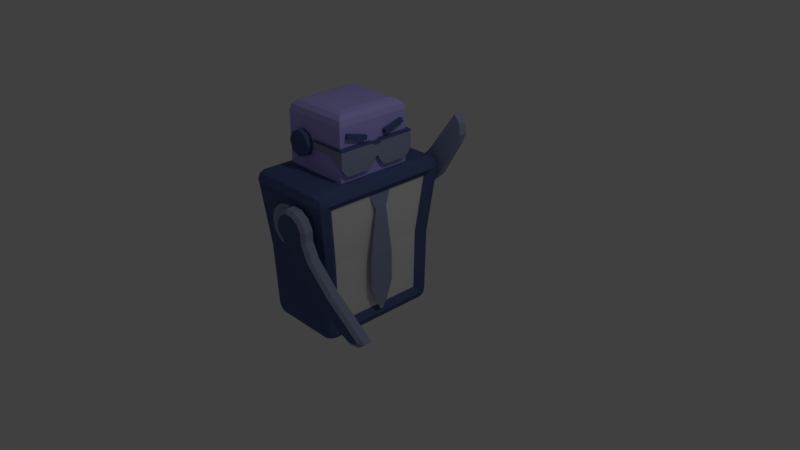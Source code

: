 # Source: bot_1.blend  (saved by Blender 2.79.0; exported with 4.5.12 LTS)
import bpy
from mathutils import Matrix  # noqa: F401  (used for matrix-valued properties, if any)

bpy.ops.wm.read_factory_settings(use_empty=True)
scene = bpy.context.scene
scene.name = 'Scene'

# ---- collections
col_collection_1 = bpy.data.collections.new('Collection 1'); scene.collection.children.link(col_collection_1)

# ---- materials (node trees are filled in below, after node groups)
mat_material_005 = bpy.data.materials.new('Material.005')
mat_material_005.alpha_threshold = 0.0
mat_material_005.use_transparent_shadow = False
mat_material_005.roughness = 0.5
mat_material_006 = bpy.data.materials.new('Material.006')
mat_material_006.alpha_threshold = 0.0
mat_material_006.use_transparent_shadow = False
mat_material_006.diffuse_color = (0.8689, 0.8689, 0.8689, 1.0)
mat_material_006.roughness = 0.5
mat_material_007 = bpy.data.materials.new('Material.007')
mat_material_007.alpha_threshold = 0.0
mat_material_007.use_transparent_shadow = False
mat_material_007.diffuse_color = (0.09531, 0.1329, 0.305, 1.0)
mat_material_007.roughness = 0.5
mat_material_008 = bpy.data.materials.new('Material.008')
mat_material_008.alpha_threshold = 0.0
mat_material_008.use_transparent_shadow = False
mat_material_008.diffuse_color = (0.314, 0.3663, 0.5457, 1.0)
mat_material_008.roughness = 0.5
mat_material_009 = bpy.data.materials.new('Material.009')
mat_material_009.alpha_threshold = 0.0
mat_material_009.use_transparent_shadow = False
mat_material_009.diffuse_color = (0.4851, 0.4452, 1.0, 1.0)
mat_material_009.roughness = 0.5

# ---- material node trees

# ---- world
world_world = bpy.data.worlds.new('World'); scene.world = world_world
world_world.color = (0.05088, 0.05088, 0.05088)
world_world.use_sun_shadow = False
world_world.sun_shadow_jitter_overblur = 0.0
world_world.cycles.sampling_method = 'MANUAL'

# ---- cameras
cam_camera = bpy.data.cameras.new('Camera')
cam_camera.clip_end = 100.0
cam_camera.lens = 35.0
cam_camera.sensor_width = 32.0
cam_camera.sensor_height = 18.0
cam_camera.ortho_scale = 7.314
cam_camera.dof.focus_distance = 0.0
cam_camera.dof.aperture_fstop = 128.0

# ---- lights
light_lamp = bpy.data.lights.new('Lamp', 'POINT')
light_lamp.transmission_factor = 0.0
light_lamp.cutoff_distance = 30.0
light_lamp.energy = 100.0
light_lamp.shadow_buffer_clip_start = 1.001
light_lamp.shadow_soft_size = 0.1
light_lamp.shadow_maximum_resolution = 0.006
light_lamp.use_absolute_resolution = True

# ---- meshes
me_cube = bpy.data.meshes.new('Cube')
me_cube.from_pydata([(-0.5501, -0.616, 1.696), (-0.5501, 0.616, 1.696), (-0.4272, 0.616, 1.645), (-0.4272, -0.616, 1.645), (-0.3762, 0.616, 1.522), (-0.3762, -0.616, 1.522), (-0.4272, 0.616, 1.399), (-0.4272, -0.616, 1.399), (-0.5501, 0.616, 1.348), (-0.5501, -0.616, 1.348), (-0.673, 0.616, 1.399), (-0.673, -0.616, 1.399), (-0.7239, 0.616, 1.522), (-0.7239, -0.616, 1.522), (-0.673, 0.616, 1.645), (-0.673, -0.616, 1.645), (-0.4526, 1.037, 0.882), (-0.4526, -1.037, 0.882), (-0.5537, 1.037, 0.7808), (-0.5537, -1.037, 0.7808), (-0.5908, 1.037, 0.6427), (-0.5908, -1.037, 0.6427), (-0.5537, 1.037, 0.5045), (-0.5537, -1.037, 0.5045), (-0.4526, 1.037, 0.4033), (-0.4526, -1.037, 0.4033), (-0.3144, 1.037, 0.3663), (-0.3144, -1.037, 0.3663), (-0.1762, 1.037, 0.4033), (-0.1762, -1.037, 0.4033), (-0.07509, 1.037, 0.5045), (-0.07509, -1.037, 0.5045), (-0.03807, 1.037, 0.6427), (-0.03807, -1.037, 0.6427), (-0.07509, 1.037, 0.7808), (-0.07509, -1.037, 0.7808), (-0.1762, 1.037, 0.882), (-0.1762, -1.037, 0.882), (-0.3144, 1.037, 0.919), (-0.3144, -1.037, 0.919), (-0.8618, -1.0, 1.037), (-0.8618, 1.0, 1.037), (0.09674, -0.8645, -0.7793), (0.2153, 0.1653, 0.9348), (0.2153, -0.1653, 0.9348), (0.2367, -0.08289, 0.746), (0.2367, 0.08289, 0.746), (0.2367, -0.1761, 0.06599), (0.2367, 0.1761, 0.06599), (0.2367, -0.1761, -0.339), (0.2367, 0.1761, -0.339), (0.2367, -0.07338, -0.6157), (0.2367, 0.07338, -0.6157), (0.1198, -0.02614, 1.365), (0.1198, -0.1469, 1.262), (0.1198, -0.1469, 1.612), (0.1198, -0.02614, 1.587), (0.1198, -0.4492, 1.262), (0.1198, -0.4492, 1.612), (0.1198, -0.5495, 1.369), (0.1198, -0.5495, 1.612), (0.1198, -0.08654, 1.295), (0.1198, -0.08654, 1.612), (0.1198, -0.4994, 1.298), (0.1198, -0.4994, 1.612), (0.1198, 0.558, 1.365), (0.1198, 0.4372, 1.262), (0.1198, 0.4372, 1.612), (0.1198, 0.558, 1.612), (0.1198, 0.1349, 1.262), (0.1198, 0.1349, 1.612), (0.1198, 0.03464, 1.369), (0.1198, 0.03464, 1.587), (0.1198, 0.4976, 1.295), (0.1198, 0.4976, 1.612), (0.1198, 0.08476, 1.298), (0.1198, 0.08476, 1.612), (0.1198, -0.02614, 1.39), (0.1198, 0.03464, 1.393), (0.1198, 0.004251, 1.407), (0.1198, -0.01095, 1.403), (0.1198, 0.01945, 1.404), (0.1757, -0.08654, 1.295), (0.1757, -0.1469, 1.262), (0.1757, -0.08654, 1.612), (0.1757, -0.02614, 1.587), (0.1757, -0.1469, 1.612), (0.1757, -0.02614, 1.39), (0.1757, -0.4492, 1.262), (0.1757, -0.4492, 1.612), (0.1757, -0.5495, 1.369), (0.1757, -0.5495, 1.612), (0.1757, -0.4994, 1.298), (0.1757, -0.4994, 1.612), (0.1757, -0.02614, 1.365), (0.1757, 0.4976, 1.295), (0.1757, 0.4372, 1.262), (0.1757, 0.4976, 1.612), (0.1757, 0.558, 1.612), (0.1757, 0.4372, 1.612), (0.1757, 0.558, 1.365), (0.1757, 0.1349, 1.262), (0.1757, 0.1349, 1.612), (0.1757, 0.03464, 1.393), (0.1757, 0.03464, 1.587), (0.1757, 0.08476, 1.298), (0.1757, 0.08476, 1.612), (0.1757, 0.03464, 1.369), (0.1757, 0.01945, 1.404), (0.1757, -0.01095, 1.403), (0.1757, 0.004251, 1.407), (-0.7833, 0.7451, -0.8988), (-0.7833, 0.8645, -0.7793), (-0.8334, 0.6676, -0.6968), (-0.7833, 0.8295, -0.8638), (-0.8523, 0.814, -0.8483), (-0.8678, 0.8295, -0.7793), (-0.8678, 0.7451, -0.8638), (-0.8618, 1.0, 1.037), (-0.8269, 0.5232, 1.175), (-0.9218, 0.7737, 0.9546), (-0.8618, 0.9595, 1.135), (-0.9416, 0.9416, 1.117), (-0.9595, 0.8618, 1.135), (-0.9595, 0.9595, 1.037), (-0.7833, -0.7451, -0.8988), (-0.8334, -0.6676, -0.6968), (-0.7833, -0.8645, -0.7793), (-0.8678, -0.7451, -0.8638), (-0.8523, -0.814, -0.8483), (-0.8678, -0.8295, -0.7793), (-0.7833, -0.8295, -0.8638), (-0.8269, -0.5232, 1.175), (-0.8618, -1.0, 1.037), (-0.9218, -0.7737, 0.9546), (-0.8618, -0.9595, 1.135), (-0.9416, -0.9416, 1.117), (-0.9595, -0.9595, 1.037), (-0.9595, -0.8618, 1.135), (0.09674, 0.7451, -0.8988), (0.1427, 0.6566, -0.6909), (0.09674, 0.8645, -0.7793), (0.1812, 0.7451, -0.8638), (0.1657, 0.814, -0.8483), (0.1812, 0.8295, -0.7793), (0.09674, 0.8295, -0.8638), (0.1212, 0.5232, 1.175), (0.1562, 1.0, 1.037), (0.2093, 0.7595, 0.9348), (0.1562, 0.9595, 1.135), (0.236, 0.9416, 1.117), (0.2539, 0.9595, 1.037), (0.2539, 0.8618, 1.135), (0.09674, -0.7451, -0.8988), (0.09674, -0.8645, -0.7793), (0.1427, -0.6566, -0.6909), (0.09674, -0.8295, -0.8638), (0.1657, -0.814, -0.8483), (0.1812, -0.8295, -0.7793), (0.1812, -0.7451, -0.8638), (0.1212, -0.5232, 1.175), (0.2093, -0.7595, 0.9348), (0.1562, -1.0, 1.037), (0.2539, -0.8618, 1.135), (0.236, -0.9416, 1.117), (0.2539, -0.9595, 1.037), (0.1562, -0.9595, 1.135), (-0.8618, 0.8618, 1.175), (-0.8618, -0.8618, 1.175), (0.1562, -0.8618, 1.175), (0.1562, 0.8618, 1.175), (-0.8269, 0.5232, 1.869), (-0.6828, 0.3791, 2.013), (-0.8076, 0.5039, 1.941), (-0.7548, 0.4512, 1.994), (-0.6828, -0.3791, 2.013), (-0.8269, -0.5232, 1.869), (-0.7548, -0.4512, 1.994), (-0.8076, -0.5039, 1.941), (-0.02287, -0.3791, 2.013), (0.1212, -0.5232, 1.869), (0.04918, -0.4512, 1.994), (0.1019, -0.5039, 1.941), (-0.02287, 0.3791, 2.013), (0.1212, 0.5232, 1.869), (0.04918, 0.4512, 1.994), (0.1019, 0.5039, 1.941), (0.2944, -0.8618, 1.037), (0.2162, -0.7451, -0.7793), (0.2162, 0.7451, -0.7793), (0.2944, 0.8618, 1.037), (0.2367, -0.03578, -0.6799), (0.2367, 0.03578, -0.6799), (0.1198, -0.1444, 1.706), (0.1198, -0.4364, 1.784), (0.1097, 0.4228, 1.782), (0.1297, 0.1308, 1.706), (0.1757, -0.1444, 1.706), (0.1757, -0.4364, 1.784), (0.1655, 0.4264, 1.783), (0.1855, 0.1343, 1.708), (0.1198, -0.1598, 1.648), (0.1198, -0.4518, 1.726), (0.11, 0.4378, 1.724), (0.13, 0.1457, 1.649), (0.1757, -0.1598, 1.648), (0.1757, -0.4518, 1.726), (0.1658, 0.4413, 1.725), (0.1858, 0.1492, 1.65), (-0.3144, 0.95, 0.3663), (-0.3144, -0.95, 0.3663), (-0.5908, 0.9706, 0.6427), (-0.5908, -0.9706, 0.6427), (-0.3144, 0.9912, 0.919), (-0.3144, -0.9912, 0.919), (-0.1762, 0.9884, 0.882), (-0.1762, -0.9884, 0.882), (-0.5537, 0.9603, 0.5045), (-0.5537, -0.9603, 0.5045), (-0.1762, 0.9527, 0.4033), (-0.1762, -0.9527, 0.4033), (-0.4526, 0.9527, 0.4033), (-0.4526, -0.9527, 0.4033), (-0.03807, 0.9706, 0.6427), (-0.03807, -0.9706, 0.6427), (-0.4526, 0.9884, 0.882), (-0.4526, -0.9884, 0.882), (-0.07509, 0.9809, 0.7808), (-0.07509, -0.9809, 0.7808), (-0.5537, 0.9809, 0.7808), (-0.5537, -0.9809, 0.7808), (-0.07509, 0.9603, 0.5045), (-0.07509, -0.9603, 0.5045), (-0.04675, -0.5495, 1.491), (-0.04675, -0.5495, 1.612), (-0.04675, 0.558, 1.486), (-0.04675, 0.558, 1.612), (-0.3569, -0.5495, 1.491), (-0.3569, -0.5495, 1.612), (-0.3569, 0.558, 1.486), (-0.3569, 0.558, 1.612), (-0.9028, 0.7451, -0.7793), (-0.9028, -0.7451, -0.7793), (-1.0, 0.8618, 1.037), (-1.0, -0.8618, 1.037), (-0.673, 0.5232, 1.645), (-0.673, -0.5232, 1.645), (-0.5501, 0.5232, 1.696), (-0.5501, -0.5232, 1.696), (-0.5501, 0.5232, 1.348), (-0.5501, -0.5232, 1.348), (-0.7239, 0.5232, 1.522), (-0.7239, -0.5232, 1.522), (-0.673, 0.5232, 1.399), (-0.673, -0.5232, 1.399), (-0.3762, 0.5232, 1.522), (-0.3762, -0.5232, 1.522), (-0.4272, 0.5232, 1.645), (-0.4272, -0.5232, 1.645), (-0.4272, 0.5232, 1.399), (-0.4272, -0.5232, 1.399), (0.1198, -0.5495, 1.582), (0.1198, 0.558, 1.582), (0.1757, -0.1469, 1.582), (0.1757, -0.02614, 1.552), (0.1757, -0.4492, 1.582), (0.1757, -0.5495, 1.582), (0.1757, -0.4994, 1.582), (0.1757, -0.08654, 1.582), (0.1757, 0.4372, 1.582), (0.1757, 0.558, 1.582), (0.1757, 0.1349, 1.582), (0.1757, 0.03464, 1.554), (0.1757, 0.08476, 1.582), (0.1757, 0.4976, 1.582), (-0.04675, -0.5495, 1.582), (-0.04675, 0.558, 1.582), (-0.3569, -0.5495, 1.582), (-0.3569, 0.558, 1.58), (0.228, -0.01787, -0.71), (0.228, 0.01779, -0.71), (0.2239, -0.7591, 0.1108), (0.1883, -0.8452, 0.1108), (0.1022, -0.8809, 0.1108), (0.1022, 0.8809, 0.1108), (0.1883, 0.8452, 0.1108), (0.2239, 0.7591, 0.1108), (0.149, -0.669, 0.1438), (0.149, 0.669, 0.1438), (-0.8042, 0.8975, 0.1108), (-0.8918, 0.8611, 0.1108), (-0.9282, 0.7735, 0.1108), (-0.8042, -0.8975, 0.1108), (-0.8918, -0.8611, 0.1108), (-0.9282, -0.7735, 0.1108), (-0.8569, 0.6936, 0.125), (-0.8569, -0.6936, 0.125)], [], [(3, 0, 15, 13, 11, 9, 7, 5), (10, 253, 251, 12), (8, 249, 253, 10), (6, 259, 249, 8), (1, 2, 4, 6, 8, 10, 12, 14), (4, 255, 259, 6), (14, 245, 247, 1), (2, 257, 255, 4), (1, 247, 257, 2), (12, 251, 245, 14), (17, 39, 214, 226), (23, 25, 27, 29, 31, 33, 35, 37, 39, 17, 19, 21), (25, 23, 218, 222), (35, 33, 224, 228), (19, 17, 226, 230), (27, 25, 222, 210), (22, 20, 18, 16, 38, 36, 34, 32, 30, 28, 26, 24), (37, 35, 228, 216), (21, 19, 230, 212), (29, 27, 210, 220), (39, 37, 216, 214), (23, 21, 212, 218), (31, 29, 220, 232), (33, 31, 232, 224), (46, 43, 44, 45), (46, 45, 47, 48), (48, 47, 49, 50), (50, 49, 51, 52), (61, 62, 56, 77, 53), (63, 59, 261, 60, 64), (55, 54, 57, 58), (57, 63, 64, 58), (54, 55, 62, 61), (73, 74, 68, 262, 65), (75, 71, 78, 72, 76), (67, 66, 69, 70), (69, 75, 76, 70), (66, 67, 74, 73), (56, 72, 78, 81, 79, 80, 77), (268, 264, 85, 84), (267, 93, 91, 266), (263, 265, 88, 83), (265, 89, 93, 267), (263, 268, 84, 86), (274, 270, 98, 97), (273, 106, 104, 272), (269, 271, 101, 96), (271, 102, 106, 273), (269, 274, 97, 99), (264, 87, 109, 110, 108, 103, 272), (70, 76, 106, 102), (66, 73, 95, 96), (68, 74, 97, 98), (57, 54, 83, 88), (53, 77, 87, 94), (262, 68, 98, 270), (55, 58, 89, 86), (78, 71, 107, 103), (261, 59, 90, 266), (81, 78, 103, 108), (69, 66, 96, 101), (63, 57, 88, 92), (72, 56, 85, 104), (67, 70, 102, 99), (64, 60, 91, 93), (80, 79, 110, 109), (61, 53, 94, 82), (77, 80, 109, 87), (75, 69, 101, 105), (62, 55, 86, 84), (79, 81, 108, 110), (76, 72, 104, 106), (59, 63, 92, 90), (73, 65, 100, 95), (58, 64, 93, 89), (54, 61, 82, 83), (74, 67, 99, 97), (56, 62, 84, 85), (71, 75, 105, 107), (160, 180, 176, 132, 252, 246, 248, 258, 256), (295, 296, 134, 120), (111, 117, 115, 114), (112, 114, 115, 116), (241, 116, 115, 117), (118, 124, 122, 121), (167, 121, 122, 123), (243, 123, 122, 124), (125, 131, 129, 128), (242, 128, 129, 130), (127, 130, 129, 131), (168, 138, 136, 135), (133, 135, 136, 137), (244, 137, 136, 138), (139, 145, 143, 142), (189, 142, 143, 144), (141, 144, 143, 145), (170, 152, 150, 149), (147, 149, 150, 151), (190, 151, 150, 152), (153, 159, 157, 156), (154, 156, 157, 158), (188, 158, 157, 159), (169, 166, 164, 163), (187, 163, 164, 165), (162, 165, 164, 166), (125, 128, 117, 111), (128, 242, 241, 117), (289, 290, 124, 118), (290, 291, 243, 124), (167, 123, 138, 168), (123, 243, 244, 138), (292, 293, 130, 127), (293, 294, 242, 130), (153, 156, 131, 125), (156, 154, 127, 131), (168, 135, 166, 169), (135, 133, 162, 166), (281, 282, 158, 188), (282, 283, 154, 158), (139, 142, 159, 153), (142, 189, 188, 159), (169, 163, 152, 170), (163, 187, 190, 152), (284, 285, 144, 141), (285, 286, 189, 144), (111, 114, 145, 139), (114, 112, 141, 145), (170, 149, 121, 167), (149, 147, 118, 121), (125, 111, 139, 153), (119, 167, 168, 132), (132, 168, 169, 160), (160, 169, 170, 146), (146, 170, 167, 119), (119, 171, 184, 146, 255, 257, 247, 245, 251), (146, 184, 180, 160), (179, 183, 172, 175), (172, 174, 177, 175), (174, 173, 178, 177), (173, 171, 176, 178), (175, 177, 181, 179), (177, 178, 182, 181), (178, 176, 180, 182), (179, 181, 185, 183), (181, 182, 186, 185), (182, 180, 184, 186), (183, 185, 174, 172), (185, 186, 173, 174), (186, 184, 171, 173), (132, 176, 171, 119), (287, 281, 188, 155), (155, 188, 189, 140), (148, 190, 187, 161), (288, 286, 190, 148), (287, 288, 148, 161), (289, 118, 211, 217, 221, 209, 219, 231, 223, 147, 284), (133, 212, 230, 226, 214, 216, 228, 224, 162), (52, 51, 191, 192), (193, 194, 198, 197), (195, 196, 200, 199), (201, 205, 206, 202), (203, 207, 208, 204), (198, 206, 205, 197), (193, 201, 202, 194), (199, 207, 203, 195), (194, 202, 206, 198), (200, 208, 207, 199), (195, 203, 204, 196), (197, 205, 201, 193), (196, 204, 208, 200), (221, 217, 22, 24), (209, 221, 24, 26), (215, 227, 34, 36), (227, 223, 32, 34), (147, 223, 227, 215, 213, 225, 229, 211, 118), (211, 229, 18, 20), (213, 215, 36, 38), (219, 209, 26, 28), (283, 292, 127, 154), (217, 211, 20, 22), (225, 213, 38, 16), (223, 231, 30, 32), (231, 219, 28, 30), (229, 225, 16, 18), (262, 65, 235, 276), (261, 60, 234, 275), (276, 235, 239, 278), (275, 234, 238, 277), (126, 113, 241, 242), (295, 120, 243, 291), (120, 134, 244, 243), (296, 126, 242, 294), (256, 258, 3, 5), (256, 260, 250, 254, 252, 132, 160), (252, 254, 11, 13), (246, 252, 13, 15), (251, 253, 249, 259, 255, 146, 119), (260, 256, 5, 7), (248, 246, 15, 0), (254, 250, 9, 11), (250, 260, 7, 9), (258, 248, 0, 3), (233, 275, 277, 237), (236, 276, 278, 240), (59, 261, 275, 233), (68, 262, 276, 236), (60, 261, 266, 91), (65, 262, 270, 100), (85, 264, 272, 104), (96, 95, 274, 269), (101, 271, 273, 105), (99, 102, 271, 269), (105, 273, 272, 103, 107), (95, 100, 270, 274), (83, 82, 268, 263), (88, 265, 267, 92), (86, 89, 265, 263), (92, 267, 266, 90), (82, 94, 87, 264, 268), (192, 191, 279, 280), (155, 140, 288, 287), (140, 189, 286, 288), (161, 187, 281, 287), (151, 190, 286, 285), (147, 151, 285, 284), (165, 162, 283, 282), (187, 165, 282, 281), (134, 296, 294, 244), (113, 295, 291, 241), (137, 244, 294, 293), (133, 137, 293, 292), (116, 241, 291, 290), (112, 116, 290, 289), (113, 126, 296, 295), (162, 224, 232, 220, 210, 222, 218, 212, 133, 292, 283), (112, 289, 284, 141)])
me_cube.polygons.foreach_set('material_index', [2, 2, 2, 2, 2, 2, 2, 2, 2, 2, 3, 3, 3, 3, 3, 3, 3, 3, 3, 3, 3, 3, 3, 3, 3, 3, 3, 3, 3, 3, 3, 3, 3, 3, 3, 3, 3, 3, 3, 2, 2, 3, 2, 2, 2, 2, 3, 2, 2, 3, 2, 3, 2, 3, 3, 2, 2, 3, 3, 3, 3, 3, 2, 2, 2, 3, 3, 3, 3, 2, 3, 2, 3, 3, 2, 3, 2, 2, 3, 4, 1, 2, 2, 2, 2, 2, 2, 2, 2, 2, 2, 2, 2, 2, 2, 2, 2, 2, 2, 2, 2, 2, 2, 2, 2, 2, 2, 2, 2, 2, 2, 2, 2, 2, 2, 2, 2, 2, 2, 2, 2, 2, 2, 2, 2, 2, 2, 2, 2, 2, 2, 2, 2, 2, 4, 4, 4, 4, 4, 4, 4, 4, 4, 4, 4, 4, 4, 4, 4, 4, 2, 2, 2, 2, 1, 2, 2, 3, 2, 2, 2, 2, 2, 2, 2, 2, 2, 2, 2, 2, 3, 3, 3, 3, 2, 3, 3, 3, 2, 3, 3, 3, 3, 3, 3, 2, 3, 2, 2, 2, 2, 2, 2, 4, 2, 2, 4, 2, 2, 2, 2, 2, 3, 2, 3, 2, 2, 3, 2, 3, 3, 2, 3, 3, 3, 3, 2, 3, 3, 0, 1, 2, 2, 2, 2, 2, 2, 2, 2, 2, 2, 2, 2, 1, 2, 2])
_uv = me_cube.uv_layers.new(name='UVMap')
_uv.uv.foreach_set('vector', [0.213, 0.8921, 0.2346, 0.8921, 0.25, 0.9074, 0.25, 0.929, 0.2346, 0.9443, 0.213, 0.9443, 0.1976, 0.929, 0.1976, 0.9074, 0.04663, 0.9139, 0.06174, 0.9139, 0.06172, 0.9339, 0.04661, 0.9339, 0.9336, 0.9269, 0.9485, 0.927, 0.9499, 0.9467, 0.935, 0.9466, 0.935, 0.9066, 0.9499, 0.9067, 0.9485, 0.927, 0.9336, 0.9269, 0.302, 0.929, 0.2868, 0.9443, 0.2652, 0.9444, 0.25, 0.9291, 0.25, 0.9075, 0.2652, 0.8922, 0.2868, 0.8921, 0.302, 0.9074, 0.09197, 0.9339, 0.07686, 0.9339, 0.07688, 0.9139, 0.09199, 0.9139, 0.03149, 0.9539, 0.01643, 0.9538, 0.01574, 0.9339, 0.0308, 0.9339, 0.09199, 0.9538, 0.07688, 0.9538, 0.07686, 0.9339, 0.09197, 0.9339, 0.0308, 0.9339, 0.01574, 0.9339, 0.01643, 0.9139, 0.03149, 0.9139, 0.04661, 0.9339, 0.06172, 0.9339, 0.06174, 0.9538, 0.04663, 0.9538, 0.9641, 0.6447, 0.9626, 0.6223, 0.9701, 0.622, 0.972, 0.6444, 0.3444, 0.8599, 0.3677, 0.8599, 0.3879, 0.8715, 0.3995, 0.8916, 0.3995, 0.9149, 0.3879, 0.935, 0.3677, 0.9466, 0.3444, 0.9466, 0.3242, 0.935, 0.3126, 0.9149, 0.3126, 0.8916, 0.3242, 0.8715, 0.9624, 0.5826, 0.9624, 0.5661, 0.9749, 0.5661, 0.9761, 0.5826, 0.1045, 0.9139, 0.1045, 0.9363, 0.09367, 0.9364, 0.09532, 0.9139, 0.9624, 0.5212, 0.9624, 0.5048, 0.9703, 0.5048, 0.9716, 0.5212, 0.945, 0.6225, 0.947, 0.6446, 0.9335, 0.6451, 0.931, 0.623, 0.5191, 0.9648, 0.496, 0.9648, 0.4759, 0.9533, 0.4644, 0.9332, 0.4644, 0.9099, 0.4759, 0.8898, 0.496, 0.8781, 0.5191, 0.8781, 0.5392, 0.8896, 0.5508, 0.9097, 0.5508, 0.933, 0.5392, 0.9531, 0.9622, 0.5998, 0.9628, 0.5832, 0.972, 0.5829, 0.9701, 0.5995, 0.9624, 0.5437, 0.9624, 0.5212, 0.9716, 0.5212, 0.9733, 0.5437, 0.945, 0.5998, 0.945, 0.6225, 0.931, 0.623, 0.9315, 0.6003, 0.9626, 0.6223, 0.9622, 0.5998, 0.9701, 0.5995, 0.9701, 0.622, 0.9624, 0.5661, 0.9624, 0.5437, 0.9733, 0.5437, 0.9749, 0.5661, 0.947, 0.5826, 0.945, 0.5998, 0.9315, 0.6003, 0.9347, 0.583, 0.1045, 0.9363, 0.1045, 0.9588, 0.09199, 0.9588, 0.09367, 0.9364, 0.2896, 0.5566, 0.3031, 0.5872, 0.2492, 0.5872, 0.2626, 0.5566, 0.2896, 0.5566, 0.2626, 0.5566, 0.2474, 0.446, 0.3048, 0.446, 0.3048, 0.446, 0.2474, 0.446, 0.2474, 0.3802, 0.3048, 0.3802, 0.3048, 0.3802, 0.2474, 0.3802, 0.2642, 0.3353, 0.2881, 0.3353, 0.8304, 0.8953, 0.8821, 0.8953, 0.878, 0.9051, 0.846, 0.9051, 0.8418, 0.9051, 0.831, 0.8282, 0.8426, 0.82, 0.8624, 0.82, 0.8821, 0.82, 0.8821, 0.8282, 0.8821, 0.8854, 0.8251, 0.8854, 0.8251, 0.8363, 0.8821, 0.8363, 0.8251, 0.8363, 0.831, 0.8282, 0.8821, 0.8282, 0.8821, 0.8363, 0.8251, 0.8854, 0.8821, 0.8854, 0.8821, 0.8953, 0.8304, 0.8953, 0.8304, 0.9902, 0.8821, 0.9902, 0.8821, 1.0, 0.862, 1.0, 0.8418, 1.0, 0.831, 0.9231, 0.8426, 0.9149, 0.8464, 0.9149, 0.878, 0.9149, 0.8821, 0.9231, 0.8821, 0.9804, 0.8251, 0.9804, 0.8251, 0.9312, 0.8821, 0.9312, 0.8251, 0.9312, 0.831, 0.9231, 0.8821, 0.9231, 0.8821, 0.9312, 0.8251, 0.9804, 0.8821, 0.9804, 0.8821, 0.9902, 0.8304, 0.9902, 0.878, 0.9051, 0.878, 0.9149, 0.8464, 0.9149, 0.8483, 0.9125, 0.8488, 0.91, 0.8481, 0.9075, 0.846, 0.9051, 0.9622, 0.4295, 0.968, 0.4197, 0.9839, 0.4197, 0.9881, 0.4295, 0.9625, 0.4966, 0.9881, 0.4966, 0.9881, 0.5048, 0.9683, 0.5048, 0.9596, 0.4394, 0.9596, 0.4885, 0.931, 0.4885, 0.931, 0.4394, 0.9596, 0.4885, 0.9881, 0.4885, 0.9881, 0.4966, 0.9625, 0.4966, 0.9596, 0.4394, 0.9622, 0.4295, 0.9881, 0.4295, 0.9881, 0.4394, 0.9622, 0.3346, 0.9679, 0.3248, 0.9881, 0.3248, 0.9881, 0.3346, 0.9625, 0.4017, 0.9881, 0.4017, 0.9839, 0.4098, 0.9681, 0.4098, 0.9596, 0.3444, 0.9596, 0.3936, 0.931, 0.3936, 0.931, 0.3444, 0.9596, 0.3936, 0.9881, 0.3936, 0.9881, 0.4017, 0.9625, 0.4017, 0.9596, 0.3444, 0.9622, 0.3346, 0.9881, 0.3346, 0.9881, 0.3444, 0.968, 0.4197, 0.952, 0.4197, 0.9541, 0.4173, 0.9547, 0.4148, 0.9543, 0.4123, 0.9523, 0.4098, 0.9681, 0.4098, 0.7071, 0.8818, 0.7071, 0.8899, 0.6979, 0.8899, 0.6979, 0.8818, 0.4507, 0.8687, 0.4509, 0.8599, 0.46, 0.8599, 0.4598, 0.8686, 0.7071, 0.8133, 0.7071, 0.823, 0.6979, 0.823, 0.6979, 0.8133, 0.302, 0.9494, 0.302, 0.9009, 0.3111, 0.9009, 0.3111, 0.9493, 0.7623, 0.6344, 0.7623, 0.6302, 0.7714, 0.6303, 0.7714, 0.6344, 0.9146, 0.8975, 0.9346, 0.8975, 0.9346, 0.9066, 0.9146, 0.9066, 0.7071, 0.9274, 0.7071, 0.9764, 0.6979, 0.9764, 0.6979, 0.9274, 0.7714, 0.6432, 0.7714, 0.6394, 0.7805, 0.6394, 0.7805, 0.6432, 0.4193, 0.9373, 0.4391, 0.9373, 0.4391, 0.9464, 0.4193, 0.9464, 0.3096, 0.3249, 0.3124, 0.3248, 0.3124, 0.3339, 0.3096, 0.334, 0.4507, 0.9171, 0.4507, 0.8687, 0.4598, 0.8686, 0.4598, 0.9171, 0.3022, 0.9584, 0.302, 0.9494, 0.3111, 0.9493, 0.3113, 0.9583, 0.707, 0.8977, 0.707, 0.9075, 0.6979, 0.9075, 0.6979, 0.8977, 0.7071, 0.8328, 0.7071, 0.8818, 0.6979, 0.8818, 0.6979, 0.8328, 0.7071, 0.9845, 0.7071, 0.9926, 0.6979, 0.9926, 0.6979, 0.9845, 0.3048, 0.3248, 0.3071, 0.3249, 0.3071, 0.334, 0.3048, 0.3339, 0.7623, 0.6468, 0.7623, 0.6344, 0.7714, 0.6344, 0.7714, 0.6468, 0.7623, 0.6302, 0.7623, 0.6279, 0.7714, 0.6279, 0.7714, 0.6303, 0.4509, 0.9261, 0.4507, 0.9171, 0.4598, 0.9171, 0.46, 0.9261, 0.7071, 0.9176, 0.7071, 0.9274, 0.6979, 0.9274, 0.6979, 0.9176, 0.3071, 0.3249, 0.3096, 0.3249, 0.3096, 0.334, 0.3071, 0.334, 0.7071, 0.8899, 0.707, 0.8977, 0.6979, 0.8977, 0.6979, 0.8899, 0.4391, 0.9373, 0.4507, 0.9374, 0.4507, 0.9464, 0.4391, 0.9464, 0.8821, 0.8975, 0.8946, 0.8974, 0.8946, 0.9065, 0.8821, 0.9066, 0.7071, 0.9764, 0.7071, 0.9845, 0.6979, 0.9845, 0.6979, 0.9764, 0.302, 0.9009, 0.3022, 0.8922, 0.3113, 0.8921, 0.3111, 0.9009, 0.7071, 0.823, 0.7071, 0.8328, 0.6979, 0.8328, 0.6979, 0.823, 0.707, 0.9075, 0.7071, 0.9176, 0.6979, 0.9176, 0.6979, 0.9075, 0.7714, 0.6394, 0.7714, 0.6279, 0.7805, 0.6279, 0.7805, 0.6394, 0.6776, 0.9673, 0.5646, 0.9673, 0.5646, 0.8133, 0.6776, 0.8133, 0.6211, 0.83, 0.6011, 0.8383, 0.5928, 0.8582, 0.6011, 0.8782, 0.6211, 0.8865, 0.3212, 0.459, 0.556, 0.459, 0.5646, 0.5932, 0.3126, 0.5932, 0.3261, 0.6067, 0.3126, 0.6078, 0.3152, 0.5972, 0.3263, 0.5942, 0.5931, 0.6357, 0.5932, 0.65, 0.582, 0.6477, 0.5794, 0.6363, 0.5902, 0.3111, 0.604, 0.3111, 0.6014, 0.3223, 0.5902, 0.3248, 0.5805, 0.3399, 0.5646, 0.3406, 0.5676, 0.328, 0.5806, 0.3248, 0.6411, 0.2945, 0.6411, 0.3109, 0.6281, 0.3082, 0.6252, 0.2951, 0.6093, 0.01589, 0.6093, 0.0, 0.6222, 0.002911, 0.6252, 0.01588, 0.3261, 0.8454, 0.3263, 0.8599, 0.3152, 0.8579, 0.3126, 0.8464, 0.3475, 0.3111, 0.3475, 0.3248, 0.3363, 0.3223, 0.3337, 0.3111, 0.1689, 0.9002, 0.1826, 0.9002, 0.1801, 0.9114, 0.1689, 0.9139, 0.6411, 0.01536, 0.6252, 0.01591, 0.6281, 0.003228, 0.6411, 7.724e-05, 0.1818, 0.6049, 0.1817, 0.589, 0.1947, 0.592, 0.1976, 0.6049, 0.3285, 0.01589, 0.3126, 0.01588, 0.3155, 0.002911, 0.3285, 5.812e-08, 0.4693, 0.6057, 0.4696, 0.5932, 0.4809, 0.596, 0.4833, 0.6066, 0.03492, 0.3111, 0.03492, 0.3248, 0.02368, 0.3223, 0.02116, 0.3111, 0.7365, 0.6357, 0.7503, 0.6363, 0.7478, 0.6477, 0.7365, 0.65, 0.8069, 0.2944, 0.8228, 0.295, 0.8199, 0.3081, 0.8069, 0.3108, 0.7463, 0.3399, 0.7464, 0.3248, 0.7594, 0.328, 0.7623, 0.3406, 0.01593, 0.01587, 0.0, 0.01588, 0.002916, 0.002917, 0.01592, 0.0, 0.4693, 0.8444, 0.4833, 0.8452, 0.4809, 0.8567, 0.4696, 0.8589, 0.02555, 0.9002, 0.02554, 0.9139, 0.01429, 0.9114, 0.01178, 0.9002, 0.2776, 0.3111, 0.2914, 0.3111, 0.2889, 0.3223, 0.2776, 0.3248, 0.8069, 0.01528, 0.8069, 0.0, 0.8199, 0.003138, 0.8228, 0.01582, 0.2967, 0.01587, 0.2967, 1.937e-08, 0.3097, 0.002917, 0.3126, 0.01588, 0.01594, 0.6049, 0.0, 0.6049, 0.002912, 0.592, 0.01592, 0.589, 0.3261, 0.8454, 0.3126, 0.8464, 0.3126, 0.6078, 0.3261, 0.6067, 0.3475, 0.3248, 0.3475, 0.3111, 0.5902, 0.3111, 0.5902, 0.3248, 0.5868, 0.4878, 0.572, 0.4884, 0.5646, 0.3406, 0.5805, 0.3399, 0.6146, 0.1635, 0.5997, 0.1635, 0.6093, 0.01589, 0.6252, 0.01588, 0.6411, 0.2945, 0.6252, 0.2951, 0.6252, 0.01591, 0.6411, 0.01536, 0.6093, 0.0, 0.6093, 0.01589, 0.3285, 0.01589, 0.3285, 5.812e-08, 0.1753, 0.7525, 0.1901, 0.7525, 0.1826, 0.9002, 0.1689, 0.9002, 0.3232, 0.1635, 0.338, 0.1635, 0.3475, 0.3111, 0.3337, 0.3111, 0.4693, 0.8444, 0.4696, 0.8589, 0.3263, 0.8599, 0.3261, 0.8454, 0.02554, 0.9139, 0.02555, 0.9002, 0.1689, 0.9002, 0.1689, 0.9139, 0.6411, 0.01536, 0.6411, 7.724e-05, 0.8069, 0.0, 0.8069, 0.01528, 0.1817, 0.589, 0.1818, 0.6049, 0.01594, 0.6049, 0.01592, 0.589, 0.2872, 0.1635, 0.302, 0.1635, 0.2914, 0.3111, 0.2776, 0.3111, 0.005888, 0.7525, 0.02074, 0.7525, 0.02555, 0.9002, 0.01178, 0.9002, 0.4693, 0.6057, 0.4833, 0.6066, 0.4833, 0.8452, 0.4693, 0.8444, 0.03492, 0.3248, 0.03492, 0.3111, 0.2776, 0.3111, 0.2776, 0.3248, 0.8069, 0.01528, 0.8228, 0.01582, 0.8228, 0.295, 0.8069, 0.2944, 0.2967, 1.937e-08, 0.2967, 0.01587, 0.01593, 0.01587, 0.01592, 0.0, 0.7414, 0.4878, 0.7563, 0.4884, 0.7503, 0.6363, 0.7365, 0.6357, 0.01058, 0.1635, 0.02543, 0.1635, 0.03492, 0.3111, 0.02116, 0.3111, 0.3261, 0.6067, 0.3263, 0.5942, 0.4696, 0.5932, 0.4693, 0.6057, 0.5932, 0.65, 0.5931, 0.6357, 0.7365, 0.6357, 0.7365, 0.65, 0.8069, 0.2944, 0.8069, 0.3108, 0.6411, 0.3109, 0.6411, 0.2945, 0.7464, 0.3248, 0.7463, 0.3399, 0.5805, 0.3399, 0.5806, 0.3248, 0.3261, 0.8454, 0.3261, 0.6067, 0.4693, 0.6057, 0.4693, 0.8444, 0.6467, 0.2397, 0.6411, 0.2945, 0.6411, 0.01536, 0.6467, 0.0702, 0.6467, 0.0702, 0.6411, 0.01536, 0.8069, 0.01528, 0.8012, 0.07013, 0.8012, 0.07013, 0.8069, 0.01528, 0.8069, 0.2944, 0.8012, 0.2396, 0.8012, 0.2396, 0.8069, 0.2944, 0.6411, 0.2945, 0.6467, 0.2397, 0.8251, 0.9742, 0.7128, 0.9741, 0.7128, 0.82, 0.8251, 0.8202, 0.7689, 0.9009, 0.749, 0.9092, 0.7408, 0.9291, 0.749, 0.9491, 0.7689, 0.9574, 0.9591, 0.82, 0.8461, 0.82, 0.8461, 0.65, 0.9591, 0.65, 0.6924, 0.6692, 0.6924, 0.792, 0.5849, 0.7921, 0.5849, 0.6693, 0.5849, 0.7921, 0.5732, 0.804, 0.5732, 0.6579, 0.5849, 0.6693, 0.8461, 0.8083, 0.8375, 0.8169, 0.8375, 0.6531, 0.8461, 0.6616, 0.8375, 0.8169, 0.8258, 0.82, 0.8258, 0.65, 0.8375, 0.6531, 0.5849, 0.6693, 0.5732, 0.6579, 0.7041, 0.6578, 0.6924, 0.6692, 0.6776, 0.825, 0.6862, 0.8164, 0.6862, 0.9642, 0.6776, 0.9557, 0.6862, 0.8164, 0.6979, 0.8133, 0.6979, 0.9673, 0.6862, 0.9642, 0.6924, 0.6692, 0.7041, 0.6578, 0.7041, 0.8039, 0.6924, 0.792, 0.7041, 0.6578, 0.7128, 0.65, 0.7128, 0.8132, 0.7041, 0.8039, 0.5508, 0.5963, 0.5625, 0.5932, 0.5625, 0.7632, 0.5508, 0.7601, 0.6924, 0.792, 0.7041, 0.8039, 0.5732, 0.804, 0.5849, 0.7921, 0.7041, 0.8039, 0.7128, 0.8132, 0.5646, 0.8133, 0.5732, 0.804, 0.5621, 0.9142, 0.5508, 0.9173, 0.5508, 0.7632, 0.5621, 0.7664, 0.7128, 0.65, 0.8258, 0.65, 0.8258, 0.82, 0.7128, 0.82, 0.2716, 0.1646, 0.2872, 0.1635, 0.2776, 0.3111, 0.2632, 0.2967, 0.2632, 0.2967, 0.2776, 0.3111, 0.03492, 0.3111, 0.04931, 0.2967, 0.03256, 0.03251, 0.01593, 0.01587, 0.2967, 0.01587, 0.28, 0.03251, 0.04094, 0.1646, 0.02543, 0.1635, 0.01593, 0.01587, 0.03256, 0.03251, 0.00839, 0.4569, 0.2391, 0.4569, 0.2474, 0.589, 0.0, 0.589, 0.5868, 0.4878, 0.5805, 0.3399, 0.6246, 0.4041, 0.6306, 0.4266, 0.6471, 0.4431, 0.6696, 0.4491, 0.6921, 0.4431, 0.7086, 0.4266, 0.7146, 0.4041, 0.7463, 0.3399, 0.7414, 0.4878, 0.1818, 0.6049, 0.1376, 0.669, 0.1316, 0.6466, 0.1151, 0.6301, 0.09259, 0.6241, 0.07008, 0.6301, 0.0536, 0.6466, 0.04756, 0.669, 0.01594, 0.6049, 0.2881, 0.3353, 0.2642, 0.3353, 0.2703, 0.3248, 0.2819, 0.3248, 0.1649, 0.9622, 0.1649, 0.9139, 0.1741, 0.9139, 0.1741, 0.9622, 0.1741, 0.9604, 0.1741, 0.914, 0.1832, 0.9139, 0.1832, 0.9603, 0.1558, 0.9139, 0.1649, 0.9139, 0.1649, 0.9629, 0.1558, 0.9628, 0.1923, 0.9586, 0.1832, 0.9587, 0.1832, 0.9139, 0.1923, 0.9139, 0.1364, 0.963, 0.1267, 0.963, 0.1267, 0.9139, 0.1364, 0.9139, 0.117, 0.9139, 0.1267, 0.9139, 0.1267, 0.963, 0.117, 0.963, 0.6525, 0.3109, 0.6616, 0.3111, 0.6616, 0.3202, 0.6525, 0.32, 0.6525, 0.3109, 0.6525, 0.3202, 0.6434, 0.3202, 0.6434, 0.3109, 0.1558, 0.9629, 0.1461, 0.9629, 0.1461, 0.9139, 0.1558, 0.9139, 0.1461, 0.9629, 0.1364, 0.9629, 0.1364, 0.9139, 0.1461, 0.9139, 0.6252, 0.3205, 0.6252, 0.3109, 0.6343, 0.3109, 0.6343, 0.3205, 0.6434, 0.311, 0.6434, 0.3204, 0.6343, 0.3203, 0.6343, 0.3109, 0.9486, 0.5826, 0.9499, 0.5662, 0.9624, 0.5661, 0.9624, 0.5826, 0.961, 0.6227, 0.9622, 0.6449, 0.9486, 0.6451, 0.947, 0.6229, 0.959, 0.9515, 0.959, 0.9681, 0.9499, 0.9681, 0.9511, 0.9516, 0.1079, 0.9588, 0.1062, 0.9364, 0.117, 0.9364, 0.117, 0.9588, 0.7463, 0.3399, 0.7146, 0.4041, 0.7086, 0.3816, 0.6921, 0.3651, 0.6696, 0.3591, 0.6471, 0.3651, 0.6306, 0.3816, 0.6246, 0.4041, 0.5805, 0.3399, 0.9515, 0.5437, 0.9531, 0.5213, 0.9623, 0.5212, 0.9624, 0.5437, 0.9589, 0.9291, 0.959, 0.9515, 0.9511, 0.9516, 0.9514, 0.9291, 0.961, 0.6, 0.961, 0.6227, 0.947, 0.6229, 0.9475, 0.6002, 0.02074, 0.7525, 0.1753, 0.7525, 0.1689, 0.9002, 0.02555, 0.9002, 0.9499, 0.5662, 0.9515, 0.5437, 0.9624, 0.5437, 0.9624, 0.5661, 0.9587, 0.9066, 0.9589, 0.9291, 0.9514, 0.9291, 0.9508, 0.9067, 0.1062, 0.9364, 0.1045, 0.9139, 0.117, 0.9139, 0.117, 0.9364, 0.9622, 0.5829, 0.961, 0.6, 0.9475, 0.6002, 0.9498, 0.5831, 0.9531, 0.5213, 0.9543, 0.5048, 0.9622, 0.5048, 0.9623, 0.5212, 0.9146, 0.8975, 0.8946, 0.8974, 0.9142, 0.8704, 0.9244, 0.8704, 0.4193, 0.9373, 0.3995, 0.9373, 0.3995, 0.9103, 0.4094, 0.9103, 0.9244, 0.8704, 0.9142, 0.8704, 0.9142, 0.82, 0.9244, 0.82, 0.4094, 0.9103, 0.3995, 0.9103, 0.3995, 0.8599, 0.4094, 0.8599, 0.3601, 0.2977, 0.5776, 0.2977, 0.5902, 0.3111, 0.3475, 0.3111, 0.5862, 0.1635, 0.5949, 0.02928, 0.6093, 0.01589, 0.5997, 0.1635, 0.5949, 0.02928, 0.3428, 0.02928, 0.3285, 0.01589, 0.6093, 0.01589, 0.3515, 0.1635, 0.3601, 0.2977, 0.3475, 0.3111, 0.338, 0.1635, 0.07685, 0.9339, 0.07686, 0.9538, 0.06175, 0.9538, 0.06174, 0.9339, 0.6211, 0.8865, 0.6412, 0.8782, 0.6494, 0.8582, 0.6412, 0.8383, 0.6211, 0.83, 0.6776, 0.8133, 0.6776, 0.9673, 0.03149, 0.9339, 0.0315, 0.9139, 0.04661, 0.9139, 0.0466, 0.9339, 0.0315, 0.9538, 0.03149, 0.9339, 0.0466, 0.9339, 0.04661, 0.9538, 0.7689, 0.9574, 0.7888, 0.9492, 0.7971, 0.9292, 0.7888, 0.9092, 0.7689, 0.9009, 0.8251, 0.8202, 0.8251, 0.9742, 0.07686, 0.9139, 0.07685, 0.9339, 0.06174, 0.9339, 0.06175, 0.9139, 0.01506, 0.9339, 0.01574, 0.9539, 0.0006841, 0.9538, 0.0, 0.9339, 0.9187, 0.9466, 0.9173, 0.9269, 0.9322, 0.927, 0.9336, 0.9467, 0.9173, 0.9269, 0.9187, 0.9066, 0.9336, 0.9067, 0.9322, 0.927, 0.01574, 0.9139, 0.01506, 0.9339, 0.0, 0.9339, 0.0006841, 0.9139, 0.4193, 0.9103, 0.4094, 0.9103, 0.4094, 0.8599, 0.4193, 0.8599, 0.9346, 0.8704, 0.9244, 0.8704, 0.9244, 0.82, 0.9346, 0.82, 0.4391, 0.9373, 0.4193, 0.9373, 0.4094, 0.9103, 0.4193, 0.9103, 0.9346, 0.8975, 0.9146, 0.8975, 0.9244, 0.8704, 0.9346, 0.8704, 0.3995, 0.9373, 0.4193, 0.9373, 0.4193, 0.9464, 0.3995, 0.9464, 0.8946, 0.8974, 0.9146, 0.8975, 0.9146, 0.9066, 0.8946, 0.9065, 0.9839, 0.4197, 0.968, 0.4197, 0.9681, 0.4098, 0.9839, 0.4098, 0.931, 0.3444, 0.9364, 0.3346, 0.9622, 0.3346, 0.9596, 0.3444, 0.931, 0.3936, 0.9596, 0.3936, 0.9625, 0.4017, 0.937, 0.4017, 0.9881, 0.3444, 0.9881, 0.3936, 0.9596, 0.3936, 0.9596, 0.3444, 0.937, 0.4017, 0.9625, 0.4017, 0.9681, 0.4098, 0.9523, 0.4098, 0.9485, 0.4098, 0.9364, 0.3346, 0.9478, 0.3248, 0.9679, 0.3248, 0.9622, 0.3346, 0.931, 0.4394, 0.9364, 0.4295, 0.9622, 0.4295, 0.9596, 0.4394, 0.931, 0.4885, 0.9596, 0.4885, 0.9625, 0.4966, 0.937, 0.4966, 0.9881, 0.4394, 0.9881, 0.4885, 0.9596, 0.4885, 0.9596, 0.4394, 0.937, 0.4966, 0.9625, 0.4966, 0.9683, 0.5048, 0.9485, 0.5048, 0.9364, 0.4295, 0.9478, 0.4197, 0.952, 0.4197, 0.968, 0.4197, 0.9622, 0.4295, 0.2819, 0.3248, 0.2703, 0.3248, 0.2703, 0.3248, 0.2819, 0.3248, 0.01678, 0.3248, 0.2307, 0.3248, 0.2391, 0.4569, 0.00839, 0.4569, 0.04931, 0.2967, 0.03492, 0.3111, 0.02543, 0.1635, 0.04094, 0.1646, 0.28, 0.03251, 0.2967, 0.01587, 0.2872, 0.1635, 0.2716, 0.1646, 0.0, 0.01588, 0.01593, 0.01587, 0.02543, 0.1635, 0.01058, 0.1635, 0.7463, 0.3399, 0.7623, 0.3406, 0.7563, 0.4884, 0.7414, 0.4878, 0.0, 0.6049, 0.01594, 0.6049, 0.02074, 0.7525, 0.005888, 0.7525, 0.2967, 0.01587, 0.3126, 0.01588, 0.302, 0.1635, 0.2872, 0.1635, 0.3428, 0.02928, 0.3515, 0.1635, 0.338, 0.1635, 0.3285, 0.01589, 0.5776, 0.2977, 0.5862, 0.1635, 0.5997, 0.1635, 0.5902, 0.3111, 0.3126, 0.01588, 0.3285, 0.01589, 0.338, 0.1635, 0.3232, 0.1635, 0.1818, 0.6049, 0.1976, 0.6049, 0.1901, 0.7525, 0.1753, 0.7525, 0.604, 0.3111, 0.5902, 0.3111, 0.5997, 0.1635, 0.6146, 0.1635, 0.5931, 0.6357, 0.5794, 0.6363, 0.572, 0.4884, 0.5868, 0.4878, 0.3299, 0.3248, 0.5474, 0.3248, 0.556, 0.459, 0.3212, 0.459, 0.01594, 0.6049, 0.04756, 0.669, 0.05359, 0.6915, 0.07006, 0.7079, 0.09257, 0.7139, 0.1151, 0.7079, 0.1316, 0.6915, 0.1376, 0.669, 0.1818, 0.6049, 0.1753, 0.7525, 0.02074, 0.7525, 0.5931, 0.6357, 0.5868, 0.4878, 0.7414, 0.4878, 0.7365, 0.6357])
me_cube.materials.append(mat_material_005)
me_cube.materials.append(mat_material_006)
me_cube.materials.append(mat_material_007)
me_cube.materials.append(mat_material_008)
me_cube.materials.append(mat_material_009)
me_cube.use_remesh_preserve_volume = False
me_cube.use_remesh_preserve_attributes = False
me_cube.use_mirror_vertex_groups = False
me_cube.update()
me_cube_002 = bpy.data.meshes.new('Cube.002')
me_cube_002.from_pydata([(-0.5307, 1.037, 0.8351), (-0.586, 1.037, 0.7032), (-0.568, 1.037, 0.5613), (-0.4814, 1.037, 0.4474), (-0.3494, 1.037, 0.3921), (0.9878, 1.037, 1.074), (1.089, 1.037, 1.175), (1.127, 1.037, 1.313), (1.09, 1.037, 1.451), (-0.143, 1.037, 0.8845), (-0.275, 1.037, 0.9398), (-0.4169, 1.037, 0.9217), (-0.4884, 1.181, 0.8023), (-0.3966, 1.181, 0.8721), (0.9545, 1.181, 1.114), (-0.3484, 1.181, 0.4478), (1.043, 1.181, 1.202), (-0.4486, 1.181, 0.4898), (-0.5184, 1.181, 0.5816), (1.073, 1.181, 1.313), (-0.5329, 1.181, 0.696), (1.058, 1.181, 1.371), (-0.1518, 1.181, 0.832), (-0.2822, 1.181, 0.8867), (0.07492, 1.037, 0.899), (0.08481, 1.181, 0.8478), (0.2337, 1.037, 0.6108), (0.2155, 1.181, 0.6592), (0.5252, 1.037, 0.7201), (0.5042, 1.181, 0.7675), (0.4937, 1.037, 1.084), (0.5185, 1.181, 1.038), (-0.5307, 1.145, 0.8351), (-0.4169, 1.145, 0.9217), (0.2337, 1.145, 0.6108), (-0.3494, 1.145, 0.3921), (1.089, 1.145, 1.175), (0.9878, 1.145, 1.074), (-0.4814, 1.145, 0.4474), (-0.568, 1.145, 0.5613), (1.127, 1.145, 1.313), (-0.586, 1.145, 0.7032), (1.09, 1.145, 1.451), (0.4937, 1.145, 1.084), (-0.275, 1.145, 0.9398), (-0.143, 1.145, 0.8845), (0.07492, 1.145, 0.899), (0.5252, 1.145, 0.7201)], [], [(3, 4, 26, 28, 5, 6, 7, 8, 30, 24, 9, 10, 11, 0, 1, 2), (12, 13, 23, 22, 25, 31, 21, 19, 16, 14, 29, 27, 15, 17, 18, 20), (2, 39, 38, 3), (1, 41, 39, 2), (11, 33, 32, 0), (24, 46, 45, 9), (6, 36, 40, 7), (10, 44, 33, 11), (28, 47, 37, 5), (3, 38, 35, 4), (0, 32, 41, 1), (5, 37, 36, 6), (9, 45, 44, 10), (7, 40, 42, 8), (30, 43, 46, 24), (4, 35, 34, 26), (26, 34, 47, 28), (8, 42, 43, 30), (12, 32, 33, 13), (27, 34, 35, 15), (16, 36, 37, 14), (17, 38, 39, 18), (19, 40, 36, 16), (20, 41, 32, 12), (21, 42, 40, 19), (31, 43, 42, 21), (15, 35, 38, 17), (23, 44, 45, 22), (18, 39, 41, 20), (13, 33, 44, 23), (22, 45, 46, 25), (29, 47, 34, 27), (14, 37, 47, 29), (25, 46, 43, 31)])
me_cube_002.polygons.foreach_set('material_index', [3, 2, 3, 3, 3, 3, 3, 3, 3, 3, 3, 3, 3, 3, 3, 3, 3, 3, 3, 3, 3, 3, 3, 3, 3, 3, 3, 3, 3, 3, 3, 3, 3, 3])
_uv = me_cube_002.uv_layers.new(name='UVMap')
_uv.uv.foreach_set('vector', [0.2663, 0.5957, 0.2823, 0.6126, 0.2823, 0.7138, 0.2823, 0.7644, 0.2547, 0.855, 0.2451, 0.8762, 0.2262, 0.8898, 0.203, 0.8921, 0.225, 0.7804, 0.2292, 0.7061, 0.219, 0.6721, 0.203, 0.6552, 0.1976, 0.6326, 0.2043, 0.6103, 0.2213, 0.5944, 0.244, 0.589, 0.8603, 0.6021, 0.8549, 0.5841, 0.8592, 0.5659, 0.8749, 0.5492, 0.886, 0.5123, 0.8818, 0.4355, 0.862, 0.3344, 0.8716, 0.3354, 0.8868, 0.3463, 0.8951, 0.3648, 0.922, 0.4532, 0.922, 0.5033, 0.922, 0.6011, 0.9099, 0.6139, 0.8921, 0.6193, 0.8739, 0.615, 0.9522, 0.8589, 0.9346, 0.8589, 0.9346, 0.8364, 0.9522, 0.8364, 0.9522, 0.8813, 0.9346, 0.8813, 0.9346, 0.8589, 0.9522, 0.8589, 0.3048, 0.6097, 0.2873, 0.6097, 0.2867, 0.5873, 0.3042, 0.5872, 0.3023, 0.6824, 0.2848, 0.6825, 0.2856, 0.6488, 0.3031, 0.6487, 0.8997, 0.9066, 0.9173, 0.9066, 0.9173, 0.9251, 0.8997, 0.9251, 0.3044, 0.6322, 0.2869, 0.6322, 0.2873, 0.6097, 0.3048, 0.6097, 0.9964, 0.7641, 0.9791, 0.7643, 0.9816, 0.672, 0.9989, 0.6718, 0.9522, 0.8364, 0.9346, 0.8364, 0.9346, 0.82, 0.9522, 0.82, 0.9522, 0.8978, 0.9346, 0.8978, 0.9346, 0.8813, 0.9522, 0.8813, 0.9989, 0.6718, 0.9816, 0.672, 0.9827, 0.6502, 1.0, 0.65, 0.3031, 0.6487, 0.2856, 0.6488, 0.2869, 0.6322, 0.3044, 0.6322, 0.8997, 0.9251, 0.9173, 0.9251, 0.9173, 0.9482, 0.8997, 0.9482, 0.3028, 0.7568, 0.2853, 0.7568, 0.2848, 0.6825, 0.3023, 0.6824, 1.0, 0.9155, 0.9827, 0.9157, 0.9803, 0.8148, 0.9976, 0.8146, 0.9976, 0.8146, 0.9803, 0.8148, 0.9791, 0.7643, 0.9964, 0.7641, 0.3048, 0.869, 0.2873, 0.8691, 0.2853, 0.7568, 0.3028, 0.7568, 0.8603, 0.6021, 0.8536, 0.6066, 0.8469, 0.5843, 0.8549, 0.5841, 0.922, 0.5033, 0.931, 0.5032, 0.931, 0.6044, 0.922, 0.6011, 0.8868, 0.3463, 0.8941, 0.3407, 0.9036, 0.362, 0.8951, 0.3648, 0.9099, 0.6139, 0.9151, 0.6213, 0.893, 0.6279, 0.8921, 0.6193, 0.8716, 0.3354, 0.8753, 0.3271, 0.8941, 0.3407, 0.8868, 0.3463, 0.8739, 0.615, 0.8704, 0.6225, 0.8536, 0.6066, 0.8603, 0.6021, 0.862, 0.3344, 0.8523, 0.3248, 0.8753, 0.3271, 0.8716, 0.3354, 0.8818, 0.4355, 0.8741, 0.4365, 0.8523, 0.3248, 0.862, 0.3344, 0.922, 0.6011, 0.931, 0.6044, 0.9151, 0.6213, 0.9099, 0.6139, 0.8592, 0.5659, 0.8522, 0.5617, 0.8681, 0.5448, 0.8749, 0.5492, 0.8921, 0.6193, 0.893, 0.6279, 0.8704, 0.6225, 0.8739, 0.615, 0.8549, 0.5841, 0.8469, 0.5843, 0.8522, 0.5617, 0.8592, 0.5659, 0.8749, 0.5492, 0.8681, 0.5448, 0.8783, 0.5108, 0.886, 0.5123, 0.922, 0.4532, 0.931, 0.4526, 0.931, 0.5032, 0.922, 0.5033, 0.8951, 0.3648, 0.9036, 0.362, 0.931, 0.4526, 0.922, 0.4532, 0.886, 0.5123, 0.8783, 0.5108, 0.8741, 0.4365, 0.8818, 0.4355])
me_cube_002.materials.append(mat_material_005)
me_cube_002.materials.append(mat_material_006)
me_cube_002.materials.append(mat_material_007)
me_cube_002.materials.append(mat_material_008)
me_cube_002.materials.append(mat_material_009)
me_cube_002.use_remesh_preserve_volume = False
me_cube_002.use_remesh_preserve_attributes = False
me_cube_002.use_mirror_vertex_groups = False
me_cube_002.update()
me_cube_001 = bpy.data.meshes.new('Cube.001')
me_cube_001.from_pydata([(-0.3625, -1.037, 0.8958), (-0.4944, -1.037, 0.8405), (-0.581, -1.037, 0.7266), (-0.5991, -1.037, 0.5847), (-0.5438, -1.037, 0.4528), (0.8879, -1.037, 0.001668), (1.031, -1.037, 0.002471), (1.154, -1.037, 0.07469), (1.225, -1.037, 0.199), (-0.05146, -1.037, 0.6592), (-0.1068, -1.037, 0.7911), (-0.2206, -1.037, 0.8777), (-0.3553, -1.181, 0.8427), (-0.2409, -1.181, 0.8281), (0.8922, -1.181, 0.05345), (-0.504, -1.181, 0.4918), (1.017, -1.181, 0.05415), (-0.546, -1.181, 0.592), (-0.5315, -1.181, 0.7064), (1.116, -1.181, 0.1124), (-0.4616, -1.181, 0.7981), (1.146, -1.181, 0.164), (-0.09447, -1.181, 0.6279), (-0.1491, -1.181, 0.7583), (0.1142, -1.037, 0.5168), (0.08532, -1.181, 0.4733), (0.02524, -1.037, 0.1999), (0.04626, -1.181, 0.2472), (0.3098, -1.037, 0.07346), (0.328, -1.181, 0.122), (0.5423, -1.037, 0.3549), (0.5281, -1.181, 0.305), (-0.3625, -1.145, 0.8958), (-0.2206, -1.145, 0.8777), (0.02524, -1.145, 0.1999), (-0.5438, -1.145, 0.4528), (1.031, -1.145, 0.002471), (0.8879, -1.145, 0.001668), (-0.5991, -1.145, 0.5847), (-0.581, -1.145, 0.7266), (1.154, -1.145, 0.07469), (-0.4944, -1.145, 0.8405), (1.225, -1.145, 0.199), (0.5423, -1.145, 0.3549), (-0.1068, -1.145, 0.7911), (-0.05146, -1.145, 0.6592), (0.1142, -1.145, 0.5168), (0.3098, -1.145, 0.07346)], [], [(3, 2, 1, 0, 11, 10, 9, 24, 30, 8, 7, 6, 5, 28, 26, 4), (17, 15, 27, 29, 14, 16, 19, 21, 31, 25, 22, 23, 13, 12, 20, 18), (2, 3, 38, 39), (1, 2, 39, 41), (11, 0, 32, 33), (24, 9, 45, 46), (6, 7, 40, 36), (10, 11, 33, 44), (28, 5, 37, 47), (3, 4, 35, 38), (0, 1, 41, 32), (5, 6, 36, 37), (9, 10, 44, 45), (7, 8, 42, 40), (30, 24, 46, 43), (4, 26, 34, 35), (26, 28, 47, 34), (8, 30, 43, 42), (12, 13, 33, 32), (27, 15, 35, 34), (16, 14, 37, 36), (17, 18, 39, 38), (19, 16, 36, 40), (20, 12, 32, 41), (21, 19, 40, 42), (31, 21, 42, 43), (15, 17, 38, 35), (23, 22, 45, 44), (18, 20, 41, 39), (13, 23, 44, 33), (22, 25, 46, 45), (29, 27, 34, 47), (14, 29, 47, 37), (25, 31, 43, 46)])
me_cube_001.polygons.foreach_set('material_index', [3, 2, 3, 3, 3, 3, 3, 3, 3, 3, 3, 3, 3, 3, 3, 3, 3, 3, 3, 3, 3, 3, 3, 3, 3, 3, 3, 3, 3, 3, 3, 3, 3, 3])
_uv = me_cube_001.uv_layers.new(name='UVMap')
_uv.uv.foreach_set('vector', [0.8911, 0.2965, 0.8689, 0.3031, 0.8463, 0.2977, 0.8295, 0.2818, 0.8228, 0.2595, 0.8281, 0.2369, 0.844, 0.22, 0.8542, 0.186, 0.85, 0.1117, 0.8282, 0.0, 0.8512, 0.002353, 0.87, 0.01595, 0.8795, 0.03716, 0.9069, 0.1278, 0.9069, 0.1784, 0.9069, 0.2796, 0.5387, 0.5986, 0.5508, 0.6114, 0.5508, 0.7093, 0.5508, 0.7594, 0.5237, 0.8477, 0.5153, 0.8661, 0.5001, 0.8771, 0.4904, 0.8781, 0.5103, 0.777, 0.5145, 0.7001, 0.5034, 0.6632, 0.4876, 0.6465, 0.4833, 0.6283, 0.4887, 0.6103, 0.5024, 0.5975, 0.5207, 0.5932, 0.931, 0.5437, 0.931, 0.5212, 0.9486, 0.5212, 0.9486, 0.5437, 0.931, 0.5661, 0.931, 0.5437, 0.9486, 0.5437, 0.9486, 0.5661, 0.9616, 0.6724, 0.961, 0.65, 0.9785, 0.65, 0.9791, 0.6724, 0.9591, 0.7452, 0.9599, 0.7115, 0.9774, 0.7114, 0.9766, 0.7451, 0.8997, 0.9066, 0.8997, 0.9251, 0.8821, 0.9251, 0.8822, 0.9066, 0.9612, 0.6949, 0.9616, 0.6724, 0.9791, 0.6724, 0.9787, 0.6949, 0.974, 0.1144, 0.9765, 0.02203, 0.9938, 0.02183, 0.9913, 0.1142, 0.931, 0.5212, 0.9311, 0.5048, 0.9486, 0.5048, 0.9486, 0.5212, 0.9311, 0.5826, 0.931, 0.5661, 0.9486, 0.5661, 0.9486, 0.5826, 0.9765, 0.02203, 0.9776, 0.0002019, 0.9949, 0.0, 0.9938, 0.02183, 0.9599, 0.7115, 0.9612, 0.6949, 0.9787, 0.6949, 0.9774, 0.7114, 0.8997, 0.9251, 0.8997, 0.9482, 0.8822, 0.9482, 0.8821, 0.9251, 0.9596, 0.8196, 0.9591, 0.7452, 0.9766, 0.7451, 0.9771, 0.8195, 0.9776, 0.2658, 0.9752, 0.1649, 0.9925, 0.1647, 0.9949, 0.2656, 0.9752, 0.1649, 0.974, 0.1144, 0.9913, 0.1142, 0.9925, 0.1647, 0.9616, 0.9318, 0.9596, 0.8196, 0.9771, 0.8195, 0.9791, 0.9317, 0.7764, 0.3506, 0.771, 0.3686, 0.7623, 0.3684, 0.769, 0.3461, 0.8385, 0.4496, 0.8385, 0.3517, 0.8469, 0.3484, 0.8469, 0.4496, 0.803, 0.6065, 0.8113, 0.588, 0.8193, 0.5908, 0.8098, 0.612, 0.8263, 0.3389, 0.8083, 0.3335, 0.8086, 0.3248, 0.8309, 0.3315, 0.7877, 0.6174, 0.803, 0.6065, 0.8098, 0.612, 0.7908, 0.6256, 0.7901, 0.3378, 0.7764, 0.3506, 0.769, 0.3461, 0.7859, 0.3301, 0.7781, 0.6184, 0.7877, 0.6174, 0.7908, 0.6256, 0.7677, 0.6279, 0.798, 0.5173, 0.7781, 0.6184, 0.7677, 0.6279, 0.7896, 0.5162, 0.8385, 0.3517, 0.8263, 0.3389, 0.8309, 0.3315, 0.8469, 0.3484, 0.7753, 0.3868, 0.7911, 0.4036, 0.7836, 0.4079, 0.7676, 0.391, 0.8083, 0.3335, 0.7901, 0.3378, 0.7859, 0.3301, 0.8086, 0.3248, 0.771, 0.3686, 0.7753, 0.3868, 0.7676, 0.391, 0.7623, 0.3684, 0.7911, 0.4036, 0.8022, 0.4405, 0.7939, 0.4419, 0.7836, 0.4079, 0.8385, 0.4997, 0.8385, 0.4496, 0.8469, 0.4496, 0.8469, 0.5002, 0.8113, 0.588, 0.8385, 0.4997, 0.8469, 0.5002, 0.8193, 0.5908, 0.8022, 0.4405, 0.798, 0.5173, 0.7896, 0.5162, 0.7939, 0.4419])
me_cube_001.materials.append(mat_material_005)
me_cube_001.materials.append(mat_material_006)
me_cube_001.materials.append(mat_material_007)
me_cube_001.materials.append(mat_material_008)
me_cube_001.materials.append(mat_material_009)
me_cube_001.use_remesh_preserve_volume = False
me_cube_001.use_remesh_preserve_attributes = False
me_cube_001.use_mirror_vertex_groups = False
me_cube_001.update()

# ---- objects
ob_cube = bpy.data.objects.new('Cube', me_cube)
ob_cube_002 = bpy.data.objects.new('Cube.002', me_cube_002)
ob_cube_001 = bpy.data.objects.new('Cube.001', me_cube_001)
ob_lamp = bpy.data.objects.new('Lamp', light_lamp)
ob_camera = bpy.data.objects.new('Camera', cam_camera)

# ---- transforms, parenting, visibility, modifiers, constraints
ob_cube.location = (0.0, 0.0, 0.0)
ob_cube.lineart.crease_threshold = 0.0
ob_cube_002.parent = ob_cube
ob_cube_002.location = (0.0, 0.0, 0.0)
ob_cube_002.rotation_euler = (0.0, -0.3885, 0.0)
ob_cube_002.lineart.crease_threshold = 0.0
ob_cube_001.parent = ob_cube
ob_cube_001.location = (0.0, 0.0, 0.0)
ob_cube_001.rotation_euler = (0.0, 0.3885, 0.0)
ob_cube_001.lineart.crease_threshold = 0.0
ob_lamp.location = (3.838, 0.06352, 5.904)
ob_lamp.rotation_euler = (0.6503, 0.05522, 1.866)
ob_lamp.lock_rotations_4d = False
ob_lamp.empty_display_type = 'ARROWS'
ob_lamp.color = (0.0, 0.0, 0.0, 0.0)
ob_lamp.lineart.crease_threshold = 0.0
ob_camera.location = (7.481, -6.508, 5.344)
ob_camera.rotation_euler = (1.109, 0.0, 0.8149)
ob_camera.lock_rotations_4d = False
ob_camera.empty_display_type = 'ARROWS'
ob_camera.color = (0.0, 0.0, 0.0, 0.0)
ob_camera.display_type = 'WIRE'
ob_camera.lineart.crease_threshold = 0.0

# ---- collection membership
col_collection_1.objects.link(ob_cube)
col_collection_1.objects.link(ob_cube_002)
col_collection_1.objects.link(ob_cube_001)
col_collection_1.objects.link(ob_lamp)
col_collection_1.objects.link(ob_camera)

# ---- scene / render settings (as saved in the file)
scene.camera = ob_camera
scene.frame_start = 1; scene.frame_end = 60; scene.frame_set(57)
scene.render.engine = 'BLENDER_EEVEE_NEXT'
scene.render.resolution_percentage = 50
scene.render.dither_intensity = 0.0
scene.cycles.use_denoising = False
scene.cycles.samples = 128
scene.cycles.sampling_pattern = 'TABULATED_SOBOL'
scene.cycles.use_adaptive_sampling = False
scene.cycles.use_light_tree = False
scene.cycles.blur_glossy = 0.0
scene.cycles.sample_clamp_indirect = 0.0
scene.cycles.bake_type = 'ENVIRONMENT'
scene.view_settings.view_transform = 'Standard'
bpy.context.view_layer.update()
